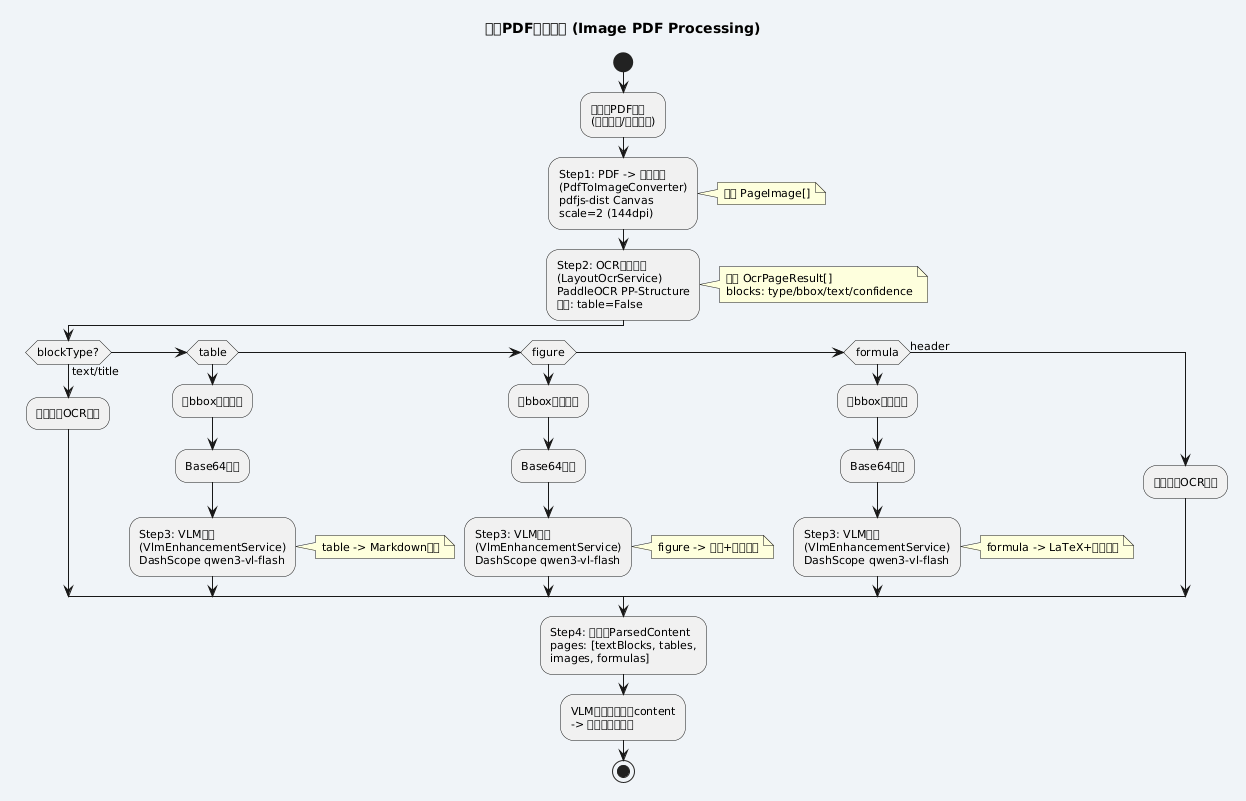

The diagram above was rendered by PlantUML. Its source (embedded in the PNG):
@startuml
title 图片PDF处理流程 (Image PDF Processing)

skinparam backgroundColor #f0f4f8
skinparam defaultFontSize 11

start

:纯图片PDF上传\n(扫描文档/无文本层);

:Step1: PDF -> 图片渲染\n(PdfToImageConverter)\npdfjs-dist Canvas\nscale=2 (144dpi);
note right: 输出 PageImage[]

:Step2: OCR版面分析\n(LayoutOcrService)\nPaddleOCR PP-Structure\n配置: table=False;
note right: 输出 OcrPageResult[]\nblocks: type/bbox/text/confidence

if (blockType?) then (text/title)
  :直接保留OCR文本;
elseif (table)
  :按bbox裁剪图片;
  :Base64编码;
  :Step3: VLM增强\n(VlmEnhancementService)\nDashScope qwen3-vl-flash;
  note right: table -> Markdown表格
elseif (figure)
  :按bbox裁剪图片;
  :Base64编码;
  :Step3: VLM增强\n(VlmEnhancementService)\nDashScope qwen3-vl-flash;
  note right: figure -> 类型+趋势描述
elseif (formula)
  :按bbox裁剪图片;
  :Base64编码;
  :Step3: VLM增强\n(VlmEnhancementService)\nDashScope qwen3-vl-flash;
  note right: formula -> LaTeX+符号解释
else (header)
  :直接保留OCR文本;
endif

:Step4: 转换为ParsedContent\npages: [textBlocks, tables,\nimages, formulas];

:VLM理解结果存入content\n-> 可被关键词检索;

stop

@enduml